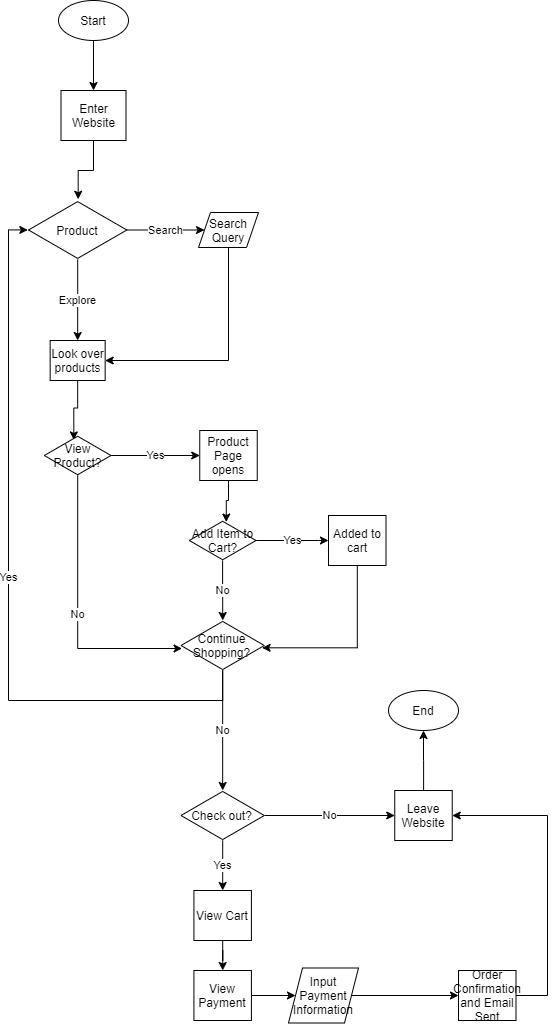

The diagram above was exported from draw.io. Its source (the exported page's mxGraphModel, read from the mxfile embedded in the PNG):
<mxGraphModel dx="656" dy="493" grid="1" gridSize="10" guides="1" tooltips="1" connect="1" arrows="1" fold="1" page="1" pageScale="1" pageWidth="850" pageHeight="1100" math="0" shadow="0">
  <root>
    <mxCell id="0" />
    <mxCell id="1" parent="0" />
    <mxCell id="5" style="edgeStyle=orthogonalEdgeStyle;rounded=0;orthogonalLoop=1;jettySize=auto;html=1;exitX=0.5;exitY=1;exitDx=0;exitDy=0;entryX=0.5;entryY=0;entryDx=0;entryDy=0;" edge="1" parent="1" source="2" target="3">
      <mxGeometry relative="1" as="geometry" />
    </mxCell>
    <mxCell id="2" value="Start" style="ellipse;whiteSpace=wrap;html=1;" vertex="1" parent="1">
      <mxGeometry x="280" y="10" width="70" height="40" as="geometry" />
    </mxCell>
    <mxCell id="7" style="edgeStyle=orthogonalEdgeStyle;rounded=0;orthogonalLoop=1;jettySize=auto;html=1;exitX=0.5;exitY=1;exitDx=0;exitDy=0;entryX=0.505;entryY=-0.022;entryDx=0;entryDy=0;entryPerimeter=0;" edge="1" parent="1" source="3" target="6">
      <mxGeometry relative="1" as="geometry" />
    </mxCell>
    <mxCell id="3" value="Enter Website" style="rounded=0;whiteSpace=wrap;html=1;" vertex="1" parent="1">
      <mxGeometry x="282.5" y="100" width="65" height="50" as="geometry" />
    </mxCell>
    <object label="Explore" id="9">
      <mxCell style="edgeStyle=orthogonalEdgeStyle;rounded=0;orthogonalLoop=1;jettySize=auto;html=1;entryX=0.5;entryY=0;entryDx=0;entryDy=0;" edge="1" parent="1" source="6" target="8">
        <mxGeometry relative="1" as="geometry" />
      </mxCell>
    </object>
    <mxCell id="11" value="Search" style="edgeStyle=orthogonalEdgeStyle;rounded=0;orthogonalLoop=1;jettySize=auto;html=1;entryX=0;entryY=0.5;entryDx=0;entryDy=0;" edge="1" parent="1" source="6" target="10">
      <mxGeometry relative="1" as="geometry" />
    </mxCell>
    <mxCell id="6" value="Product" style="html=1;whiteSpace=wrap;aspect=fixed;shape=isoRectangle;" vertex="1" parent="1">
      <mxGeometry x="250" y="210" width="98.33" height="59" as="geometry" />
    </mxCell>
    <mxCell id="14" style="edgeStyle=orthogonalEdgeStyle;rounded=0;orthogonalLoop=1;jettySize=auto;html=1;exitX=0.5;exitY=1;exitDx=0;exitDy=0;entryX=0.442;entryY=0.111;entryDx=0;entryDy=0;entryPerimeter=0;" edge="1" parent="1" source="8" target="13">
      <mxGeometry relative="1" as="geometry" />
    </mxCell>
    <mxCell id="8" value="Look over products" style="rounded=0;whiteSpace=wrap;html=1;" vertex="1" parent="1">
      <mxGeometry x="271.65999999999997" y="350" width="55" height="40" as="geometry" />
    </mxCell>
    <mxCell id="12" style="edgeStyle=orthogonalEdgeStyle;rounded=0;orthogonalLoop=1;jettySize=auto;html=1;exitX=0.5;exitY=1;exitDx=0;exitDy=0;entryX=1;entryY=0.5;entryDx=0;entryDy=0;" edge="1" parent="1" source="10" target="8">
      <mxGeometry relative="1" as="geometry" />
    </mxCell>
    <mxCell id="10" value="Search Query" style="shape=parallelogram;perimeter=parallelogramPerimeter;whiteSpace=wrap;html=1;dashed=0;" vertex="1" parent="1">
      <mxGeometry x="420" y="222" width="60" height="35" as="geometry" />
    </mxCell>
    <mxCell id="17" value="Yes" style="edgeStyle=orthogonalEdgeStyle;rounded=0;orthogonalLoop=1;jettySize=auto;html=1;" edge="1" parent="1" source="13" target="15">
      <mxGeometry relative="1" as="geometry" />
    </mxCell>
    <mxCell id="29" value="No&lt;br&gt;" style="edgeStyle=orthogonalEdgeStyle;rounded=0;orthogonalLoop=1;jettySize=auto;html=1;entryX=0.013;entryY=0.56;entryDx=0;entryDy=0;entryPerimeter=0;" edge="1" parent="1" source="13" target="22">
      <mxGeometry relative="1" as="geometry">
        <Array as="points">
          <mxPoint x="299" y="658" />
        </Array>
      </mxGeometry>
    </mxCell>
    <mxCell id="13" value="View Product?" style="html=1;whiteSpace=wrap;aspect=fixed;shape=isoRectangle;" vertex="1" parent="1">
      <mxGeometry x="265.83" y="445" width="66.67" height="40" as="geometry" />
    </mxCell>
    <mxCell id="19" style="edgeStyle=orthogonalEdgeStyle;rounded=0;orthogonalLoop=1;jettySize=auto;html=1;exitX=0.5;exitY=1;exitDx=0;exitDy=0;entryX=0.554;entryY=0.039;entryDx=0;entryDy=0;entryPerimeter=0;" edge="1" parent="1" source="15" target="18">
      <mxGeometry relative="1" as="geometry" />
    </mxCell>
    <mxCell id="15" value="Product Page opens" style="rounded=0;whiteSpace=wrap;html=1;" vertex="1" parent="1">
      <mxGeometry x="421.25" y="440" width="57.5" height="50" as="geometry" />
    </mxCell>
    <mxCell id="23" value="No" style="edgeStyle=orthogonalEdgeStyle;rounded=0;orthogonalLoop=1;jettySize=auto;html=1;" edge="1" parent="1" source="18" target="22">
      <mxGeometry relative="1" as="geometry" />
    </mxCell>
    <mxCell id="27" value="Yes&lt;br&gt;" style="edgeStyle=orthogonalEdgeStyle;rounded=0;orthogonalLoop=1;jettySize=auto;html=1;entryX=0;entryY=0.5;entryDx=0;entryDy=0;" edge="1" parent="1" source="18" target="25">
      <mxGeometry relative="1" as="geometry">
        <Array as="points">
          <mxPoint x="540" y="550" />
        </Array>
      </mxGeometry>
    </mxCell>
    <mxCell id="18" value="Add Item to Cart?" style="html=1;whiteSpace=wrap;aspect=fixed;shape=isoRectangle;" vertex="1" parent="1">
      <mxGeometry x="410.83000000000004" y="530" width="66.67" height="40" as="geometry" />
    </mxCell>
    <mxCell id="31" value="Yes" style="edgeStyle=orthogonalEdgeStyle;rounded=0;orthogonalLoop=1;jettySize=auto;html=1;entryX=-0.007;entryY=0.499;entryDx=0;entryDy=0;entryPerimeter=0;" edge="1" parent="1" source="22" target="6">
      <mxGeometry relative="1" as="geometry">
        <Array as="points">
          <mxPoint x="444" y="710" />
          <mxPoint x="230" y="710" />
          <mxPoint x="230" y="239" />
        </Array>
      </mxGeometry>
    </mxCell>
    <mxCell id="34" value="No" style="edgeStyle=orthogonalEdgeStyle;rounded=0;orthogonalLoop=1;jettySize=auto;html=1;" edge="1" parent="1" source="22" target="33">
      <mxGeometry relative="1" as="geometry" />
    </mxCell>
    <mxCell id="22" value="Continue Shopping?" style="html=1;whiteSpace=wrap;aspect=fixed;shape=isoRectangle;" vertex="1" parent="1">
      <mxGeometry x="402.49" y="630" width="83.34" height="50" as="geometry" />
    </mxCell>
    <mxCell id="28" style="edgeStyle=orthogonalEdgeStyle;rounded=0;orthogonalLoop=1;jettySize=auto;html=1;entryX=0.973;entryY=0.546;entryDx=0;entryDy=0;entryPerimeter=0;" edge="1" parent="1" source="25" target="22">
      <mxGeometry relative="1" as="geometry">
        <Array as="points">
          <mxPoint x="579" y="657" />
        </Array>
      </mxGeometry>
    </mxCell>
    <mxCell id="25" value="Added to cart" style="rounded=0;whiteSpace=wrap;html=1;" vertex="1" parent="1">
      <mxGeometry x="550" y="525" width="57.5" height="50" as="geometry" />
    </mxCell>
    <mxCell id="36" value="No" style="edgeStyle=orthogonalEdgeStyle;rounded=0;orthogonalLoop=1;jettySize=auto;html=1;" edge="1" parent="1" source="33" target="35">
      <mxGeometry relative="1" as="geometry" />
    </mxCell>
    <mxCell id="38" value="Yes" style="edgeStyle=orthogonalEdgeStyle;rounded=0;orthogonalLoop=1;jettySize=auto;html=1;entryX=0.5;entryY=0;entryDx=0;entryDy=0;" edge="1" parent="1" source="33" target="37">
      <mxGeometry relative="1" as="geometry" />
    </mxCell>
    <mxCell id="33" value="Check out?" style="html=1;whiteSpace=wrap;aspect=fixed;shape=isoRectangle;" vertex="1" parent="1">
      <mxGeometry x="402.49" y="800" width="83.34" height="50" as="geometry" />
    </mxCell>
    <mxCell id="48" style="edgeStyle=orthogonalEdgeStyle;rounded=0;orthogonalLoop=1;jettySize=auto;html=1;entryX=0.5;entryY=1;entryDx=0;entryDy=0;" edge="1" parent="1" source="35" target="47">
      <mxGeometry relative="1" as="geometry" />
    </mxCell>
    <mxCell id="35" value="Leave Website" style="rounded=0;whiteSpace=wrap;html=1;" vertex="1" parent="1">
      <mxGeometry x="616.25" y="800" width="57.5" height="50" as="geometry" />
    </mxCell>
    <mxCell id="42" value="" style="edgeStyle=orthogonalEdgeStyle;rounded=0;orthogonalLoop=1;jettySize=auto;html=1;" edge="1" parent="1" source="37" target="41">
      <mxGeometry relative="1" as="geometry" />
    </mxCell>
    <mxCell id="37" value="View Cart" style="rounded=0;whiteSpace=wrap;html=1;" vertex="1" parent="1">
      <mxGeometry x="415.41999999999996" y="900" width="57.5" height="50" as="geometry" />
    </mxCell>
    <mxCell id="44" style="edgeStyle=orthogonalEdgeStyle;rounded=0;orthogonalLoop=1;jettySize=auto;html=1;" edge="1" parent="1" source="41" target="43">
      <mxGeometry relative="1" as="geometry" />
    </mxCell>
    <mxCell id="41" value="View Payment" style="rounded=0;whiteSpace=wrap;html=1;" vertex="1" parent="1">
      <mxGeometry x="415.41999999999996" y="980" width="57.5" height="50" as="geometry" />
    </mxCell>
    <mxCell id="52" style="edgeStyle=orthogonalEdgeStyle;rounded=0;orthogonalLoop=1;jettySize=auto;html=1;entryX=0;entryY=0.5;entryDx=0;entryDy=0;" edge="1" parent="1" source="43" target="45">
      <mxGeometry relative="1" as="geometry" />
    </mxCell>
    <mxCell id="43" value="Input Payment Information" style="shape=parallelogram;perimeter=parallelogramPerimeter;whiteSpace=wrap;html=1;dashed=0;" vertex="1" parent="1">
      <mxGeometry x="510" y="977.5" width="70" height="55" as="geometry" />
    </mxCell>
    <mxCell id="53" style="edgeStyle=orthogonalEdgeStyle;rounded=0;orthogonalLoop=1;jettySize=auto;html=1;entryX=1;entryY=0.5;entryDx=0;entryDy=0;" edge="1" parent="1" source="45" target="35">
      <mxGeometry relative="1" as="geometry">
        <Array as="points">
          <mxPoint x="769" y="825" />
        </Array>
      </mxGeometry>
    </mxCell>
    <mxCell id="45" value="Order Confirmation and Email Sent" style="rounded=0;whiteSpace=wrap;html=1;" vertex="1" parent="1">
      <mxGeometry x="680" y="980" width="57.5" height="50" as="geometry" />
    </mxCell>
    <mxCell id="47" value="End" style="ellipse;whiteSpace=wrap;html=1;" vertex="1" parent="1">
      <mxGeometry x="610" y="700" width="70" height="40" as="geometry" />
    </mxCell>
  </root>
</mxGraphModel>